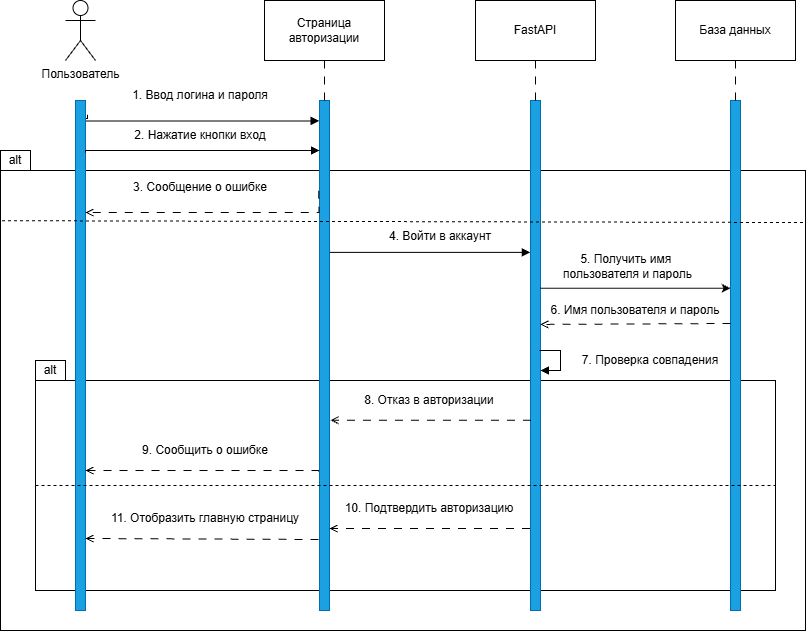

The diagram above was exported from draw.io. Its source (the exported page's mxGraphModel, read from the mxfile embedded in the PNG):
<mxGraphModel dx="1178" dy="648" grid="1" gridSize="10" guides="1" tooltips="1" connect="1" arrows="1" fold="1" page="1" pageScale="1" pageWidth="827" pageHeight="1169" math="0" shadow="0">
  <root>
    <mxCell id="0" />
    <mxCell id="1" parent="0" />
    <mxCell id="oT2-81RitzRHNHCYdiXW-56" parent="1" style="rounded=0;whiteSpace=wrap;html=1;fillColor=none;" value="" vertex="1">
      <mxGeometry height="460" width="805" x="45" y="180" as="geometry" />
    </mxCell>
    <mxCell id="oT2-81RitzRHNHCYdiXW-51" parent="1" style="rounded=0;whiteSpace=wrap;html=1;fillColor=none;" value="" vertex="1">
      <mxGeometry height="210" width="740" x="80" y="390" as="geometry" />
    </mxCell>
    <mxCell id="oT2-81RitzRHNHCYdiXW-1" parent="1" style="shape=umlActor;verticalLabelPosition=bottom;verticalAlign=top;html=1;outlineConnect=0;" value="Пользователь" vertex="1">
      <mxGeometry height="60" width="30" x="110" y="10" as="geometry" />
    </mxCell>
    <mxCell id="oT2-81RitzRHNHCYdiXW-14" edge="1" parent="1" source="oT2-81RitzRHNHCYdiXW-2" style="edgeStyle=orthogonalEdgeStyle;rounded=0;orthogonalLoop=1;jettySize=auto;html=1;exitX=1.2;exitY=0.028;exitDx=0;exitDy=0;exitPerimeter=0;entryX=-0.033;entryY=0.04;entryDx=0;entryDy=0;entryPerimeter=0;endArrow=block;endFill=1;" target="oT2-81RitzRHNHCYdiXW-3">
      <mxGeometry relative="1" as="geometry">
        <Array as="points">
          <mxPoint x="132" y="128" />
          <mxPoint x="130" y="128" />
          <mxPoint x="130" y="130" />
        </Array>
        <mxPoint x="360" y="130" as="targetPoint" />
      </mxGeometry>
    </mxCell>
    <mxCell id="oT2-81RitzRHNHCYdiXW-2" parent="1" style="rounded=0;whiteSpace=wrap;html=1;fillColor=#1ba1e2;strokeColor=#006EAF;fontColor=#ffffff;" value="" vertex="1">
      <mxGeometry height="510" width="10" x="120" y="110" as="geometry" />
    </mxCell>
    <mxCell id="oT2-81RitzRHNHCYdiXW-3" parent="1" style="rounded=0;whiteSpace=wrap;html=1;fillColor=#1ba1e2;strokeColor=#006EAF;fontColor=#ffffff;" value="" vertex="1">
      <mxGeometry height="510" width="10" x="364" y="110" as="geometry" />
    </mxCell>
    <mxCell id="oT2-81RitzRHNHCYdiXW-4" parent="1" style="rounded=0;whiteSpace=wrap;html=1;fillColor=#1ba1e2;strokeColor=#006EAF;fontColor=#ffffff;" value="" vertex="1">
      <mxGeometry height="510" width="10" x="575" y="110" as="geometry" />
    </mxCell>
    <mxCell id="oT2-81RitzRHNHCYdiXW-5" parent="1" style="rounded=0;whiteSpace=wrap;html=1;fillColor=#1ba1e2;strokeColor=#006EAF;fontColor=#ffffff;" value="" vertex="1">
      <mxGeometry height="510" width="10" x="775" y="110" as="geometry" />
    </mxCell>
    <mxCell id="oT2-81RitzRHNHCYdiXW-24" edge="1" parent="1" source="oT2-81RitzRHNHCYdiXW-7" style="edgeStyle=orthogonalEdgeStyle;rounded=0;orthogonalLoop=1;jettySize=auto;html=1;entryX=0.5;entryY=0;entryDx=0;entryDy=0;endArrow=none;endFill=0;dashed=1;dashPattern=8 8;" target="oT2-81RitzRHNHCYdiXW-3">
      <mxGeometry relative="1" as="geometry" />
    </mxCell>
    <mxCell id="oT2-81RitzRHNHCYdiXW-7" parent="1" style="whiteSpace=wrap;html=1;" value="Страница авторизации" vertex="1">
      <mxGeometry height="60" width="120" x="309" y="10" as="geometry" />
    </mxCell>
    <mxCell id="oT2-81RitzRHNHCYdiXW-49" edge="1" parent="1" source="oT2-81RitzRHNHCYdiXW-8" style="edgeStyle=orthogonalEdgeStyle;rounded=0;orthogonalLoop=1;jettySize=auto;html=1;exitX=0.5;exitY=1;exitDx=0;exitDy=0;entryX=0.5;entryY=0;entryDx=0;entryDy=0;dashed=1;dashPattern=8 8;endArrow=none;endFill=0;" target="oT2-81RitzRHNHCYdiXW-4">
      <mxGeometry relative="1" as="geometry" />
    </mxCell>
    <mxCell id="oT2-81RitzRHNHCYdiXW-8" parent="1" style="whiteSpace=wrap;html=1;" value="FastAPI" vertex="1">
      <mxGeometry height="60" width="120" x="520" y="10" as="geometry" />
    </mxCell>
    <mxCell id="oT2-81RitzRHNHCYdiXW-50" edge="1" parent="1" source="oT2-81RitzRHNHCYdiXW-10" style="edgeStyle=orthogonalEdgeStyle;rounded=0;orthogonalLoop=1;jettySize=auto;html=1;exitX=0.5;exitY=1;exitDx=0;exitDy=0;entryX=0.5;entryY=0;entryDx=0;entryDy=0;dashed=1;dashPattern=8 8;endArrow=none;endFill=0;" target="oT2-81RitzRHNHCYdiXW-5">
      <mxGeometry relative="1" as="geometry" />
    </mxCell>
    <mxCell id="oT2-81RitzRHNHCYdiXW-10" parent="1" style="whiteSpace=wrap;html=1;" value="База данных" vertex="1">
      <mxGeometry height="60" width="120" x="720" y="10" as="geometry" />
    </mxCell>
    <mxCell id="oT2-81RitzRHNHCYdiXW-16" parent="1" style="text;html=1;whiteSpace=wrap;strokeColor=none;fillColor=none;align=center;verticalAlign=middle;rounded=0;fontSize=12;" value="&lt;font&gt;1.&amp;nbsp;&lt;/font&gt;&lt;span style=&quot;background-color: transparent; color: light-dark(rgb(0, 0, 0), rgb(255, 255, 255));&quot;&gt;Ввод логина и пароля&lt;/span&gt;" vertex="1">
      <mxGeometry height="30" width="160" x="165" y="90" as="geometry" />
    </mxCell>
    <mxCell id="oT2-81RitzRHNHCYdiXW-17" edge="1" parent="1" style="edgeStyle=orthogonalEdgeStyle;rounded=0;orthogonalLoop=1;jettySize=auto;html=1;endArrow=block;endFill=1;">
      <mxGeometry relative="1" as="geometry">
        <Array as="points">
          <mxPoint x="130" y="160" />
        </Array>
        <mxPoint x="130" y="162" as="sourcePoint" />
        <mxPoint x="364" y="160" as="targetPoint" />
      </mxGeometry>
    </mxCell>
    <mxCell id="oT2-81RitzRHNHCYdiXW-20" edge="1" parent="1" source="oT2-81RitzRHNHCYdiXW-3" style="edgeStyle=orthogonalEdgeStyle;rounded=0;orthogonalLoop=1;jettySize=auto;html=1;exitX=-0.065;exitY=0.177;exitDx=0;exitDy=0;exitPerimeter=0;dashed=1;dashPattern=8 8;endArrow=open;endFill=0;">
      <mxGeometry relative="1" as="geometry">
        <Array as="points">
          <mxPoint x="363" y="222" />
        </Array>
        <mxPoint x="440" y="222" as="sourcePoint" />
        <mxPoint x="130" y="222" as="targetPoint" />
      </mxGeometry>
    </mxCell>
    <mxCell id="oT2-81RitzRHNHCYdiXW-22" parent="1" style="text;html=1;whiteSpace=wrap;strokeColor=none;fillColor=none;align=center;verticalAlign=middle;rounded=0;fontSize=12;" value="2. Нажатие кнопки вход" vertex="1">
      <mxGeometry height="30" width="160" x="165" y="130" as="geometry" />
    </mxCell>
    <mxCell id="oT2-81RitzRHNHCYdiXW-23" parent="1" style="text;html=1;whiteSpace=wrap;strokeColor=none;fillColor=none;align=center;verticalAlign=middle;rounded=0;fontSize=12;" value="3. Сообщение о ошибке" vertex="1">
      <mxGeometry height="30" width="160" x="165" y="182" as="geometry" />
    </mxCell>
    <mxCell id="oT2-81RitzRHNHCYdiXW-25" edge="1" parent="1" style="edgeStyle=orthogonalEdgeStyle;rounded=0;orthogonalLoop=1;jettySize=auto;html=1;exitX=0.933;exitY=0.267;exitDx=0;exitDy=0;exitPerimeter=0;entryX=-0.011;entryY=0.267;entryDx=0;entryDy=0;entryPerimeter=0;endArrow=block;endFill=1;">
      <mxGeometry relative="1" as="geometry">
        <Array as="points" />
        <mxPoint x="374.3299999999999" y="261.88" as="sourcePoint" />
        <mxPoint x="574.8899999999999" y="261.88" as="targetPoint" />
      </mxGeometry>
    </mxCell>
    <mxCell id="oT2-81RitzRHNHCYdiXW-26" parent="1" style="text;html=1;whiteSpace=wrap;strokeColor=none;fillColor=none;align=center;verticalAlign=middle;rounded=0;fontSize=12;" value="4. Войти в аккаунт" vertex="1">
      <mxGeometry height="30" width="110" x="430" y="231" as="geometry" />
    </mxCell>
    <mxCell id="oT2-81RitzRHNHCYdiXW-27" edge="1" parent="1" style="edgeStyle=orthogonalEdgeStyle;rounded=0;orthogonalLoop=1;jettySize=auto;html=1;entryX=0.002;entryY=0.276;entryDx=0;entryDy=0;entryPerimeter=0;exitX=0.979;exitY=0.276;exitDx=0;exitDy=0;exitPerimeter=0;">
      <mxGeometry relative="1" as="geometry">
        <Array as="points" />
        <mxPoint x="584.7900000000001" y="297.76000000000005" as="sourcePoint" />
        <mxPoint x="775.02" y="297.76000000000005" as="targetPoint" />
      </mxGeometry>
    </mxCell>
    <mxCell id="oT2-81RitzRHNHCYdiXW-29" parent="1" style="text;html=1;whiteSpace=wrap;strokeColor=none;fillColor=none;align=center;verticalAlign=middle;rounded=0;fontSize=12;" value="5. Получить имя&amp;nbsp;&lt;div&gt;пользователя и пароль&lt;/div&gt;" vertex="1">
      <mxGeometry height="30" width="175" x="585" y="261" as="geometry" />
    </mxCell>
    <mxCell id="oT2-81RitzRHNHCYdiXW-30" edge="1" parent="1" style="edgeStyle=orthogonalEdgeStyle;rounded=0;orthogonalLoop=1;jettySize=auto;html=1;entryX=0.992;entryY=0.439;entryDx=0;entryDy=0;entryPerimeter=0;dashed=1;dashPattern=8 8;endArrow=open;endFill=0;" target="oT2-81RitzRHNHCYdiXW-4">
      <mxGeometry relative="1" as="geometry">
        <Array as="points">
          <mxPoint x="585" y="334" />
        </Array>
        <mxPoint x="775" y="333" as="sourcePoint" />
        <mxPoint x="775" y="356" as="targetPoint" />
      </mxGeometry>
    </mxCell>
    <mxCell id="oT2-81RitzRHNHCYdiXW-32" parent="1" style="text;html=1;whiteSpace=wrap;strokeColor=none;fillColor=none;align=center;verticalAlign=middle;rounded=0;fontSize=12;" value="6. Имя пользователя и пароль" vertex="1">
      <mxGeometry height="20" width="180" x="590" y="310" as="geometry" />
    </mxCell>
    <mxCell id="oT2-81RitzRHNHCYdiXW-36" edge="1" parent="1" style="edgeStyle=orthogonalEdgeStyle;rounded=0;orthogonalLoop=1;jettySize=auto;html=1;endArrow=block;endFill=1;">
      <mxGeometry relative="1" as="geometry">
        <Array as="points">
          <mxPoint x="605" y="360" />
          <mxPoint x="605" y="380" />
        </Array>
        <mxPoint x="584" y="360" as="sourcePoint" />
        <mxPoint x="585" y="380" as="targetPoint" />
      </mxGeometry>
    </mxCell>
    <mxCell id="oT2-81RitzRHNHCYdiXW-37" parent="1" style="text;html=1;whiteSpace=wrap;strokeColor=none;fillColor=none;align=center;verticalAlign=middle;rounded=0;fontSize=12;" value="7. Проверка совпадения" vertex="1">
      <mxGeometry height="20" width="180" x="605" y="360" as="geometry" />
    </mxCell>
    <mxCell id="oT2-81RitzRHNHCYdiXW-38" edge="1" parent="1" style="edgeStyle=orthogonalEdgeStyle;rounded=0;orthogonalLoop=1;jettySize=auto;html=1;exitX=0.933;exitY=0.267;exitDx=0;exitDy=0;exitPerimeter=0;entryX=-0.011;entryY=0.267;entryDx=0;entryDy=0;entryPerimeter=0;dashed=1;dashPattern=8 8;endArrow=open;endFill=0;">
      <mxGeometry relative="1" as="geometry">
        <Array as="points" />
        <mxPoint x="575.56" y="429.76" as="sourcePoint" />
        <mxPoint x="375" y="429.76" as="targetPoint" />
      </mxGeometry>
    </mxCell>
    <mxCell id="oT2-81RitzRHNHCYdiXW-39" parent="1" style="text;html=1;whiteSpace=wrap;strokeColor=none;fillColor=none;align=center;verticalAlign=middle;rounded=0;fontSize=12;" value="8. Отказ в авторизации" vertex="1">
      <mxGeometry height="20" width="180" x="383.5" y="400" as="geometry" />
    </mxCell>
    <mxCell id="oT2-81RitzRHNHCYdiXW-40" edge="1" parent="1" style="edgeStyle=orthogonalEdgeStyle;rounded=0;orthogonalLoop=1;jettySize=auto;html=1;exitX=-0.065;exitY=0.177;exitDx=0;exitDy=0;exitPerimeter=0;dashed=1;dashPattern=8 8;endArrow=open;endFill=0;">
      <mxGeometry relative="1" as="geometry">
        <Array as="points">
          <mxPoint x="363" y="480" />
        </Array>
        <mxPoint x="363" y="481" as="sourcePoint" />
        <mxPoint x="130" y="480" as="targetPoint" />
      </mxGeometry>
    </mxCell>
    <mxCell id="oT2-81RitzRHNHCYdiXW-41" edge="1" parent="1" style="edgeStyle=orthogonalEdgeStyle;rounded=0;orthogonalLoop=1;jettySize=auto;html=1;exitX=-0.065;exitY=0.177;exitDx=0;exitDy=0;exitPerimeter=0;dashed=1;dashPattern=8 8;endArrow=open;endFill=0;">
      <mxGeometry relative="1" as="geometry">
        <Array as="points">
          <mxPoint x="363" y="548" />
        </Array>
        <mxPoint x="363" y="549" as="sourcePoint" />
        <mxPoint x="130" y="548" as="targetPoint" />
      </mxGeometry>
    </mxCell>
    <mxCell id="oT2-81RitzRHNHCYdiXW-44" edge="1" parent="1" style="edgeStyle=orthogonalEdgeStyle;rounded=0;orthogonalLoop=1;jettySize=auto;html=1;exitX=0.933;exitY=0.267;exitDx=0;exitDy=0;exitPerimeter=0;entryX=-0.011;entryY=0.267;entryDx=0;entryDy=0;entryPerimeter=0;dashed=1;dashPattern=8 8;endArrow=open;endFill=0;">
      <mxGeometry relative="1" as="geometry">
        <Array as="points" />
        <mxPoint x="574.56" y="538" as="sourcePoint" />
        <mxPoint x="374" y="538" as="targetPoint" />
      </mxGeometry>
    </mxCell>
    <mxCell id="oT2-81RitzRHNHCYdiXW-46" parent="1" style="text;html=1;whiteSpace=wrap;strokeColor=none;fillColor=none;align=center;verticalAlign=middle;rounded=0;fontSize=12;" value="9. Сообщить о ошибке" vertex="1">
      <mxGeometry height="20" width="180" x="160" y="450" as="geometry" />
    </mxCell>
    <mxCell id="oT2-81RitzRHNHCYdiXW-47" parent="1" style="text;html=1;whiteSpace=wrap;strokeColor=none;fillColor=none;align=center;verticalAlign=middle;rounded=0;fontSize=12;" value="11. Отобразить главную страницу" vertex="1">
      <mxGeometry height="20" width="200" x="150" y="518" as="geometry" />
    </mxCell>
    <mxCell id="oT2-81RitzRHNHCYdiXW-48" parent="1" style="text;html=1;whiteSpace=wrap;strokeColor=none;fillColor=none;align=center;verticalAlign=middle;rounded=0;fontSize=12;" value="10. Подтвердить авторизацию" vertex="1">
      <mxGeometry height="20" width="180" x="383.5" y="508" as="geometry" />
    </mxCell>
    <mxCell id="oT2-81RitzRHNHCYdiXW-54" edge="1" parent="1" source="oT2-81RitzRHNHCYdiXW-51" style="endArrow=none;dashed=1;html=1;rounded=0;exitX=0;exitY=0.5;exitDx=0;exitDy=0;entryX=1;entryY=0.5;entryDx=0;entryDy=0;" target="oT2-81RitzRHNHCYdiXW-51" value="">
      <mxGeometry height="50" relative="1" width="50" as="geometry">
        <mxPoint x="540" y="520" as="sourcePoint" />
        <mxPoint x="590" y="470" as="targetPoint" />
      </mxGeometry>
    </mxCell>
    <mxCell id="oT2-81RitzRHNHCYdiXW-55" parent="1" style="rounded=0;whiteSpace=wrap;html=1;" value="alt" vertex="1">
      <mxGeometry height="20" width="30" x="80" y="370" as="geometry" />
    </mxCell>
    <mxCell id="oT2-81RitzRHNHCYdiXW-57" parent="1" style="rounded=0;whiteSpace=wrap;html=1;" value="alt" vertex="1">
      <mxGeometry height="20" width="30" x="45" y="160" as="geometry" />
    </mxCell>
    <mxCell id="oT2-81RitzRHNHCYdiXW-63" edge="1" parent="1" style="endArrow=none;dashed=1;html=1;strokeWidth=1;rounded=0;exitX=0.002;exitY=0.12;exitDx=0;exitDy=0;exitPerimeter=0;entryX=1;entryY=0.124;entryDx=0;entryDy=0;entryPerimeter=0;" value="">
      <mxGeometry height="50" relative="1" width="50" as="geometry">
        <mxPoint x="46.6099999999999" y="230.19999999999993" as="sourcePoint" />
        <mxPoint x="850" y="232.04000000000008" as="targetPoint" />
      </mxGeometry>
    </mxCell>
  </root>
</mxGraphModel>